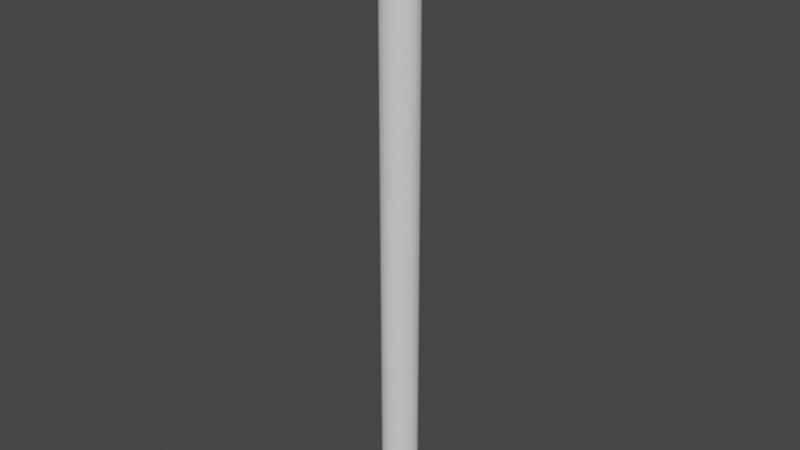 # Source: Rod.blend  (saved by Blender 2.93.21; exported with 4.5.12 LTS)
import bpy
from mathutils import Matrix  # noqa: F401  (used for matrix-valued properties, if any)

bpy.ops.wm.read_factory_settings(use_empty=True)
scene = bpy.context.scene
scene.name = 'Scene'

# ---- collections
col_collection = bpy.data.collections.new('Collection'); scene.collection.children.link(col_collection)

# ---- world
world_world = bpy.data.worlds.new('World'); scene.world = world_world
world_world.use_nodes = True; world_world.node_tree.nodes.clear()
_N = world_world.node_tree.nodes; _L = world_world.node_tree.links
n0 = _N.new('ShaderNodeOutputWorld'); n0.name = 'World Output'; n0.location = (300, 300)
n1 = _N.new('ShaderNodeBackground'); n1.name = 'Background'; n1.location = (10, 300)
n1.inputs[0].default_value = (0.05088, 0.05088, 0.05088, 1.0)
_L.new(n1.outputs[0], n0.inputs[0])
n0.is_active_output = True
world_world.color = (0.05088, 0.05088, 0.05088)
world_world.use_sun_shadow = False
world_world.sun_shadow_jitter_overblur = 0.0

# ---- meshes
me_cylinder = bpy.data.meshes.new('Cylinder')
me_cylinder.from_pydata([(0.0, 1.0, -17.07), (0.0, 1.0, 17.07), (0.1951, 0.9808, -17.07), (0.1951, 0.9808, 17.07), (0.3827, 0.9239, -17.07), (0.3827, 0.9239, 17.07), (0.5556, 0.8315, -17.07), (0.5556, 0.8315, 17.07), (0.7071, 0.7071, -17.07), (0.7071, 0.7071, 17.07), (0.8315, 0.5556, -17.07), (0.8315, 0.5556, 17.07), (0.9239, 0.3827, -17.07), (0.9239, 0.3827, 17.07), (0.9808, 0.1951, -17.07), (0.9808, 0.1951, 17.07), (1.0, -4.371e-08, -17.07), (1.0, -4.371e-08, 17.07), (0.9808, -0.1951, -17.07), (0.9808, -0.1951, 17.07), (0.9239, -0.3827, -17.07), (0.9239, -0.3827, 17.07), (0.8315, -0.5556, -17.07), (0.8315, -0.5556, 17.07), (0.7071, -0.7071, -17.07), (0.7071, -0.7071, 17.07), (0.5556, -0.8315, -17.07), (0.5556, -0.8315, 17.07), (0.3827, -0.9239, -17.07), (0.3827, -0.9239, 17.07), (0.1951, -0.9808, -17.07), (0.1951, -0.9808, 17.07), (-8.742e-08, -1.0, -17.07), (-8.742e-08, -1.0, 17.07), (-0.1951, -0.9808, -17.07), (-0.1951, -0.9808, 17.07), (-0.3827, -0.9239, -17.07), (-0.3827, -0.9239, 17.07), (-0.5556, -0.8315, -17.07), (-0.5556, -0.8315, 17.07), (-0.7071, -0.7071, -17.07), (-0.7071, -0.7071, 17.07), (-0.8315, -0.5556, -17.07), (-0.8315, -0.5556, 17.07), (-0.9239, -0.3827, -17.07), (-0.9239, -0.3827, 17.07), (-0.9808, -0.1951, -17.07), (-0.9808, -0.1951, 17.07), (-1.0, 1.192e-08, -17.07), (-1.0, 1.192e-08, 17.07), (-0.9808, 0.1951, -17.07), (-0.9808, 0.1951, 17.07), (-0.9239, 0.3827, -17.07), (-0.9239, 0.3827, 17.07), (-0.8315, 0.5556, -17.07), (-0.8315, 0.5556, 17.07), (-0.7071, 0.7071, -17.07), (-0.7071, 0.7071, 17.07), (-0.5556, 0.8315, -17.07), (-0.5556, 0.8315, 17.07), (-0.3827, 0.9239, -17.07), (-0.3827, 0.9239, 17.07), (-0.1951, 0.9808, -17.07), (-0.1951, 0.9808, 17.07)], [], [(0, 1, 3, 2), (2, 3, 5, 4), (4, 5, 7, 6), (6, 7, 9, 8), (8, 9, 11, 10), (10, 11, 13, 12), (12, 13, 15, 14), (14, 15, 17, 16), (16, 17, 19, 18), (18, 19, 21, 20), (20, 21, 23, 22), (22, 23, 25, 24), (24, 25, 27, 26), (26, 27, 29, 28), (28, 29, 31, 30), (30, 31, 33, 32), (32, 33, 35, 34), (34, 35, 37, 36), (36, 37, 39, 38), (38, 39, 41, 40), (40, 41, 43, 42), (42, 43, 45, 44), (44, 45, 47, 46), (46, 47, 49, 48), (48, 49, 51, 50), (50, 51, 53, 52), (52, 53, 55, 54), (54, 55, 57, 56), (56, 57, 59, 58), (58, 59, 61, 60), (3, 1, 63, 61, 59, 57, 55, 53, 51, 49, 47, 45, 43, 41, 39, 37, 35, 33, 31, 29, 27, 25, 23, 21, 19, 17, 15, 13, 11, 9, 7, 5), (60, 61, 63, 62), (62, 63, 1, 0), (0, 2, 4, 6, 8, 10, 12, 14, 16, 18, 20, 22, 24, 26, 28, 30, 32, 34, 36, 38, 40, 42, 44, 46, 48, 50, 52, 54, 56, 58, 60, 62)])
_uv = me_cylinder.uv_layers.new(name='UVMap')
_uv.uv.foreach_set('vector', [1.0, 0.5, 1.0, 1.0, 0.9688, 1.0, 0.9688, 0.5, 0.9688, 0.5, 0.9688, 1.0, 0.9375, 1.0, 0.9375, 0.5, 0.9375, 0.5, 0.9375, 1.0, 0.9062, 1.0, 0.9062, 0.5, 0.9062, 0.5, 0.9062, 1.0, 0.875, 1.0, 0.875, 0.5, 0.875, 0.5, 0.875, 1.0, 0.8438, 1.0, 0.8438, 0.5, 0.8438, 0.5, 0.8438, 1.0, 0.8125, 1.0, 0.8125, 0.5, 0.8125, 0.5, 0.8125, 1.0, 0.7812, 1.0, 0.7812, 0.5, 0.7812, 0.5, 0.7812, 1.0, 0.75, 1.0, 0.75, 0.5, 0.75, 0.5, 0.75, 1.0, 0.7188, 1.0, 0.7188, 0.5, 0.7188, 0.5, 0.7188, 1.0, 0.6875, 1.0, 0.6875, 0.5, 0.6875, 0.5, 0.6875, 1.0, 0.6562, 1.0, 0.6562, 0.5, 0.6562, 0.5, 0.6562, 1.0, 0.625, 1.0, 0.625, 0.5, 0.625, 0.5, 0.625, 1.0, 0.5938, 1.0, 0.5938, 0.5, 0.5938, 0.5, 0.5938, 1.0, 0.5625, 1.0, 0.5625, 0.5, 0.5625, 0.5, 0.5625, 1.0, 0.5312, 1.0, 0.5312, 0.5, 0.5312, 0.5, 0.5312, 1.0, 0.5, 1.0, 0.5, 0.5, 0.5, 0.5, 0.5, 1.0, 0.4688, 1.0, 0.4688, 0.5, 0.4688, 0.5, 0.4688, 1.0, 0.4375, 1.0, 0.4375, 0.5, 0.4375, 0.5, 0.4375, 1.0, 0.4062, 1.0, 0.4062, 0.5, 0.4062, 0.5, 0.4062, 1.0, 0.375, 1.0, 0.375, 0.5, 0.375, 0.5, 0.375, 1.0, 0.3438, 1.0, 0.3438, 0.5, 0.3438, 0.5, 0.3438, 1.0, 0.3125, 1.0, 0.3125, 0.5, 0.3125, 0.5, 0.3125, 1.0, 0.2812, 1.0, 0.2812, 0.5, 0.2812, 0.5, 0.2812, 1.0, 0.25, 1.0, 0.25, 0.5, 0.25, 0.5, 0.25, 1.0, 0.2188, 1.0, 0.2188, 0.5, 0.2188, 0.5, 0.2188, 1.0, 0.1875, 1.0, 0.1875, 0.5, 0.1875, 0.5, 0.1875, 1.0, 0.1562, 1.0, 0.1562, 0.5, 0.1562, 0.5, 0.1562, 1.0, 0.125, 1.0, 0.125, 0.5, 0.125, 0.5, 0.125, 1.0, 0.09375, 1.0, 0.09375, 0.5, 0.09375, 0.5, 0.09375, 1.0, 0.0625, 1.0, 0.0625, 0.5, 0.2968, 0.4854, 0.25, 0.49, 0.2032, 0.4854, 0.1582, 0.4717, 0.1167, 0.4496, 0.08029, 0.4197, 0.05045, 0.3833, 0.02827, 0.3418, 0.01461, 0.2968, 0.01, 0.25, 0.01461, 0.2032, 0.02827, 0.1582, 0.05045, 0.1167, 0.08029, 0.08029, 0.1167, 0.05045, 0.1582, 0.02827, 0.2032, 0.01461, 0.25, 0.01, 0.2968, 0.01461, 0.3418, 0.02827, 0.3833, 0.05045, 0.4197, 0.08029, 0.4496, 0.1167, 0.4717, 0.1582, 0.4854, 0.2032, 0.49, 0.25, 0.4854, 0.2968, 0.4717, 0.3418, 0.4496, 0.3833, 0.4197, 0.4197, 0.3833, 0.4496, 0.3418, 0.4717, 0.0625, 0.5, 0.0625, 1.0, 0.03125, 1.0, 0.03125, 0.5, 0.03125, 0.5, 0.03125, 1.0, 0.0, 1.0, 0.0, 0.5, 0.75, 0.49, 0.7968, 0.4854, 0.8418, 0.4717, 0.8833, 0.4496, 0.9197, 0.4197, 0.9496, 0.3833, 0.9717, 0.3418, 0.9854, 0.2968, 0.99, 0.25, 0.9854, 0.2032, 0.9717, 0.1582, 0.9496, 0.1167, 0.9197, 0.08029, 0.8833, 0.05045, 0.8418, 0.02827, 0.7968, 0.01461, 0.75, 0.01, 0.7032, 0.01461, 0.6582, 0.02827, 0.6167, 0.05045, 0.5803, 0.08029, 0.5504, 0.1167, 0.5283, 0.1582, 0.5146, 0.2032, 0.51, 0.25, 0.5146, 0.2968, 0.5283, 0.3418, 0.5504, 0.3833, 0.5803, 0.4197, 0.6167, 0.4496, 0.6582, 0.4717, 0.7032, 0.4854])
me_cylinder.use_remesh_fix_poles = True
me_cylinder.use_remesh_preserve_attributes = False
me_cylinder.update()

# ---- objects
ob_rod = bpy.data.objects.new('Rod', me_cylinder)

# ---- transforms, parenting, visibility, modifiers, constraints
ob_rod.location = (0.0, 0.0, 0.0)

# ---- collection membership
col_collection.objects.link(ob_rod)

# ---- scene / render settings (as saved in the file)
scene.frame_start = 1; scene.frame_end = 250; scene.frame_set(1)
scene.render.engine = 'BLENDER_EEVEE_NEXT'
scene.cycles.use_denoising = False
scene.cycles.samples = 128
scene.cycles.sampling_pattern = 'TABULATED_SOBOL'
scene.cycles.use_adaptive_sampling = False
scene.cycles.use_light_tree = False
scene.view_settings.view_transform = 'Filmic'
bpy.context.view_layer.update()

# ---- added for rendering (the .blend has no active camera and no usable light): camera, sun
cam_auto = bpy.data.cameras.new('AutoCamera')
cam_auto.lens = 50.0
cam_auto.sensor_width = 36.0
cam_auto.clip_end = 1000.0
ob_auto_camera = bpy.data.objects.new('AutoCamera', cam_auto)
scene.collection.objects.link(ob_auto_camera)
ob_auto_camera.location = (31.6882, -38.0258, 25.3505)
ob_auto_camera.rotation_euler = (1.09748, -7.21219e-08, 0.694738)
scene.camera = ob_auto_camera
light_auto_sun = bpy.data.lights.new('AutoSun', 'SUN')
light_auto_sun.energy = 3.0
light_auto_sun.angle = 0.0523599
ob_auto_sun = bpy.data.objects.new('AutoSun', light_auto_sun)
scene.collection.objects.link(ob_auto_sun)
ob_auto_sun.rotation_euler = (0.872665, 0.174533, 0.523599)
bpy.context.view_layer.update()
